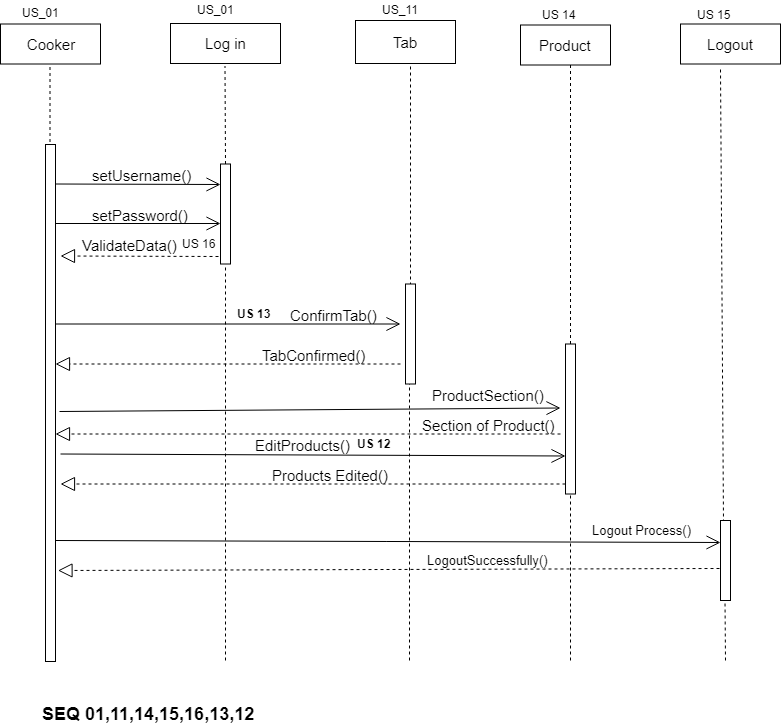

The diagram above was exported from draw.io. Its source (the exported page's mxGraphModel, read from the mxfile embedded in the PNG):
<mxGraphModel dx="1074" dy="616" grid="1" gridSize="10" guides="1" tooltips="1" connect="1" arrows="1" fold="1" page="1" pageScale="1" pageWidth="850" pageHeight="1100" math="0" shadow="0">
  <root>
    <mxCell id="0" />
    <mxCell id="1" parent="0" />
    <mxCell id="JaF7G0_BrV_Xt3i2pl2S-1" value="Cooker" style="rounded=0;whiteSpace=wrap;html=1;fontSize=15;" vertex="1" parent="1">
      <mxGeometry x="40" y="43.5" width="100" height="40" as="geometry" />
    </mxCell>
    <mxCell id="JaF7G0_BrV_Xt3i2pl2S-2" value="" style="endArrow=none;dashed=1;html=1;fontSize=15;" edge="1" parent="1">
      <mxGeometry width="50" height="50" relative="1" as="geometry">
        <mxPoint x="89.5" y="161.5" as="sourcePoint" />
        <mxPoint x="89.5" y="83.5" as="targetPoint" />
      </mxGeometry>
    </mxCell>
    <mxCell id="JaF7G0_BrV_Xt3i2pl2S-3" value="" style="html=1;points=[];perimeter=orthogonalPerimeter;fontSize=15;" vertex="1" parent="1">
      <mxGeometry x="85" y="164" width="10" height="517" as="geometry" />
    </mxCell>
    <mxCell id="JaF7G0_BrV_Xt3i2pl2S-4" value="Log in" style="html=1;fontSize=15;" vertex="1" parent="1">
      <mxGeometry x="210" y="43" width="110" height="40" as="geometry" />
    </mxCell>
    <mxCell id="JaF7G0_BrV_Xt3i2pl2S-5" value="Tab&lt;br&gt;" style="html=1;fontSize=15;" vertex="1" parent="1">
      <mxGeometry x="395" y="40" width="100" height="43" as="geometry" />
    </mxCell>
    <mxCell id="JaF7G0_BrV_Xt3i2pl2S-6" value="Product" style="html=1;fontSize=15;" vertex="1" parent="1">
      <mxGeometry x="560" y="44.5" width="90" height="40" as="geometry" />
    </mxCell>
    <mxCell id="JaF7G0_BrV_Xt3i2pl2S-7" value="" style="endArrow=none;dashed=1;html=1;fontSize=15;" edge="1" parent="1">
      <mxGeometry width="50" height="50" relative="1" as="geometry">
        <mxPoint x="265" y="183.5" as="sourcePoint" />
        <mxPoint x="264.5" y="85.5" as="targetPoint" />
      </mxGeometry>
    </mxCell>
    <mxCell id="JaF7G0_BrV_Xt3i2pl2S-8" value="" style="html=1;points=[];perimeter=orthogonalPerimeter;fontSize=15;" vertex="1" parent="1">
      <mxGeometry x="260" y="183.5" width="10" height="100" as="geometry" />
    </mxCell>
    <mxCell id="JaF7G0_BrV_Xt3i2pl2S-9" value="" style="endArrow=none;dashed=1;html=1;fontSize=15;entryX=0.556;entryY=0.975;entryDx=0;entryDy=0;entryPerimeter=0;" edge="1" parent="1" target="JaF7G0_BrV_Xt3i2pl2S-6">
      <mxGeometry width="50" height="50" relative="1" as="geometry">
        <mxPoint x="610" y="363.5" as="sourcePoint" />
        <mxPoint x="610" y="93.5" as="targetPoint" />
      </mxGeometry>
    </mxCell>
    <mxCell id="JaF7G0_BrV_Xt3i2pl2S-10" value="" style="endArrow=none;dashed=1;html=1;fontSize=15;exitX=0.5;exitY=0.013;exitDx=0;exitDy=0;exitPerimeter=0;" edge="1" parent="1" source="JaF7G0_BrV_Xt3i2pl2S-17">
      <mxGeometry width="50" height="50" relative="1" as="geometry">
        <mxPoint x="450" y="163.5" as="sourcePoint" />
        <mxPoint x="450" y="85.5" as="targetPoint" />
      </mxGeometry>
    </mxCell>
    <mxCell id="JaF7G0_BrV_Xt3i2pl2S-11" value="" style="endArrow=open;endFill=1;endSize=12;html=1;fontSize=15;entryX=0;entryY=0.2;entryDx=0;entryDy=0;entryPerimeter=0;" edge="1" parent="1" target="JaF7G0_BrV_Xt3i2pl2S-8">
      <mxGeometry width="160" relative="1" as="geometry">
        <mxPoint x="95" y="203.5" as="sourcePoint" />
        <mxPoint x="255" y="203.5" as="targetPoint" />
      </mxGeometry>
    </mxCell>
    <mxCell id="JaF7G0_BrV_Xt3i2pl2S-12" value="setUsername()" style="text;html=1;resizable=0;points=[];autosize=1;align=left;verticalAlign=top;spacingTop=-4;fontSize=15;" vertex="1" parent="1">
      <mxGeometry x="130" y="183.5" width="110" height="20" as="geometry" />
    </mxCell>
    <mxCell id="JaF7G0_BrV_Xt3i2pl2S-13" value="setPassword()" style="text;html=1;resizable=0;points=[];autosize=1;align=left;verticalAlign=top;spacingTop=-4;fontSize=15;" vertex="1" parent="1">
      <mxGeometry x="130" y="223.5" width="110" height="20" as="geometry" />
    </mxCell>
    <mxCell id="JaF7G0_BrV_Xt3i2pl2S-14" value="" style="endArrow=open;endFill=1;endSize=12;html=1;fontSize=15;entryX=0;entryY=0.2;entryDx=0;entryDy=0;entryPerimeter=0;" edge="1" parent="1">
      <mxGeometry width="160" relative="1" as="geometry">
        <mxPoint x="95" y="243" as="sourcePoint" />
        <mxPoint x="260" y="243" as="targetPoint" />
      </mxGeometry>
    </mxCell>
    <mxCell id="JaF7G0_BrV_Xt3i2pl2S-15" value="" style="endArrow=block;dashed=1;endFill=0;endSize=12;html=1;fontSize=15;exitX=-0.2;exitY=0.92;exitDx=0;exitDy=0;exitPerimeter=0;" edge="1" parent="1" source="JaF7G0_BrV_Xt3i2pl2S-8">
      <mxGeometry width="160" relative="1" as="geometry">
        <mxPoint x="40" y="503.5" as="sourcePoint" />
        <mxPoint x="100" y="275.5" as="targetPoint" />
      </mxGeometry>
    </mxCell>
    <mxCell id="JaF7G0_BrV_Xt3i2pl2S-16" value="ValidateData()" style="text;html=1;resizable=0;points=[];autosize=1;align=left;verticalAlign=top;spacingTop=-4;fontSize=15;" vertex="1" parent="1">
      <mxGeometry x="120" y="253.5" width="110" height="20" as="geometry" />
    </mxCell>
    <mxCell id="JaF7G0_BrV_Xt3i2pl2S-17" value="" style="html=1;points=[];perimeter=orthogonalPerimeter;fontSize=15;" vertex="1" parent="1">
      <mxGeometry x="445" y="303.5" width="10" height="100" as="geometry" />
    </mxCell>
    <mxCell id="JaF7G0_BrV_Xt3i2pl2S-18" value="" style="html=1;points=[];perimeter=orthogonalPerimeter;fontSize=15;" vertex="1" parent="1">
      <mxGeometry x="605" y="363.5" width="10" height="150" as="geometry" />
    </mxCell>
    <mxCell id="JaF7G0_BrV_Xt3i2pl2S-19" value="" style="endArrow=open;endFill=1;endSize=12;html=1;fontSize=15;" edge="1" parent="1">
      <mxGeometry width="160" relative="1" as="geometry">
        <mxPoint x="95" y="343.5" as="sourcePoint" />
        <mxPoint x="440" y="343.5" as="targetPoint" />
      </mxGeometry>
    </mxCell>
    <mxCell id="JaF7G0_BrV_Xt3i2pl2S-20" value="ConfirmTab()" style="text;html=1;resizable=0;points=[];autosize=1;align=left;verticalAlign=top;spacingTop=-4;fontSize=15;" vertex="1" parent="1">
      <mxGeometry x="327.5" y="323.5" width="100" height="20" as="geometry" />
    </mxCell>
    <mxCell id="JaF7G0_BrV_Xt3i2pl2S-21" value="" style="endArrow=none;dashed=1;html=1;fontSize=15;" edge="1" parent="1">
      <mxGeometry width="50" height="50" relative="1" as="geometry">
        <mxPoint x="265" y="680" as="sourcePoint" />
        <mxPoint x="265" y="284.5" as="targetPoint" />
      </mxGeometry>
    </mxCell>
    <mxCell id="JaF7G0_BrV_Xt3i2pl2S-22" value="" style="endArrow=none;dashed=1;html=1;fontSize=15;" edge="1" parent="1">
      <mxGeometry width="50" height="50" relative="1" as="geometry">
        <mxPoint x="449" y="680" as="sourcePoint" />
        <mxPoint x="449" y="403.5" as="targetPoint" />
      </mxGeometry>
    </mxCell>
    <mxCell id="JaF7G0_BrV_Xt3i2pl2S-23" value="" style="endArrow=block;dashed=1;endFill=0;endSize=12;html=1;fontSize=15;" edge="1" parent="1">
      <mxGeometry width="160" relative="1" as="geometry">
        <mxPoint x="440" y="383.5" as="sourcePoint" />
        <mxPoint x="95" y="383.5" as="targetPoint" />
      </mxGeometry>
    </mxCell>
    <mxCell id="JaF7G0_BrV_Xt3i2pl2S-24" value="TabConfirmed()" style="text;html=1;resizable=0;points=[];autosize=1;align=left;verticalAlign=top;spacingTop=-4;fontSize=15;" vertex="1" parent="1">
      <mxGeometry x="300" y="363.5" width="120" height="20" as="geometry" />
    </mxCell>
    <mxCell id="JaF7G0_BrV_Xt3i2pl2S-25" value="ProductSection()" style="text;html=1;resizable=0;points=[];autosize=1;align=left;verticalAlign=top;spacingTop=-4;fontSize=15;" vertex="1" parent="1">
      <mxGeometry x="470" y="403.5" width="130" height="20" as="geometry" />
    </mxCell>
    <mxCell id="JaF7G0_BrV_Xt3i2pl2S-26" value="" style="endArrow=open;endFill=1;endSize=12;html=1;fontSize=15;exitX=1.4;exitY=0.516;exitDx=0;exitDy=0;exitPerimeter=0;" edge="1" parent="1" source="JaF7G0_BrV_Xt3i2pl2S-3">
      <mxGeometry width="160" relative="1" as="geometry">
        <mxPoint x="100" y="444.5" as="sourcePoint" />
        <mxPoint x="600" y="427.5" as="targetPoint" />
      </mxGeometry>
    </mxCell>
    <mxCell id="JaF7G0_BrV_Xt3i2pl2S-27" value="" style="endArrow=block;dashed=1;endFill=0;endSize=12;html=1;fontSize=15;" edge="1" parent="1">
      <mxGeometry width="160" relative="1" as="geometry">
        <mxPoint x="600" y="453.5" as="sourcePoint" />
        <mxPoint x="95" y="453.5" as="targetPoint" />
      </mxGeometry>
    </mxCell>
    <mxCell id="JaF7G0_BrV_Xt3i2pl2S-28" value="" style="endArrow=none;dashed=1;html=1;fontSize=15;" edge="1" parent="1">
      <mxGeometry width="50" height="50" relative="1" as="geometry">
        <mxPoint x="610" y="680" as="sourcePoint" />
        <mxPoint x="610" y="513.5" as="targetPoint" />
      </mxGeometry>
    </mxCell>
    <mxCell id="JaF7G0_BrV_Xt3i2pl2S-29" value="Section of Product()" style="text;html=1;resizable=0;points=[];autosize=1;align=left;verticalAlign=top;spacingTop=-4;fontSize=15;" vertex="1" parent="1">
      <mxGeometry x="460" y="433.5" width="150" height="20" as="geometry" />
    </mxCell>
    <mxCell id="JaF7G0_BrV_Xt3i2pl2S-30" value="" style="endArrow=open;endFill=1;endSize=12;html=1;fontSize=15;exitX=1;exitY=0.655;exitDx=0;exitDy=0;exitPerimeter=0;" edge="1" parent="1">
      <mxGeometry width="160" relative="1" as="geometry">
        <mxPoint x="100" y="473.5" as="sourcePoint" />
        <mxPoint x="605" y="475.5" as="targetPoint" />
      </mxGeometry>
    </mxCell>
    <mxCell id="JaF7G0_BrV_Xt3i2pl2S-31" value="" style="endArrow=block;dashed=1;endFill=0;endSize=12;html=1;fontSize=15;" edge="1" parent="1">
      <mxGeometry width="160" relative="1" as="geometry">
        <mxPoint x="605" y="503.5" as="sourcePoint" />
        <mxPoint x="100" y="503.5" as="targetPoint" />
      </mxGeometry>
    </mxCell>
    <mxCell id="JaF7G0_BrV_Xt3i2pl2S-32" value="EditProducts()" style="text;html=1;resizable=0;points=[];autosize=1;align=left;verticalAlign=top;spacingTop=-4;fontSize=15;" vertex="1" parent="1">
      <mxGeometry x="292.5" y="453.5" width="110" height="20" as="geometry" />
    </mxCell>
    <mxCell id="JaF7G0_BrV_Xt3i2pl2S-33" value="Products Edited()" style="text;html=1;resizable=0;points=[];autosize=1;align=left;verticalAlign=top;spacingTop=-4;fontSize=15;" vertex="1" parent="1">
      <mxGeometry x="310" y="483.5" width="130" height="20" as="geometry" />
    </mxCell>
    <mxCell id="JaF7G0_BrV_Xt3i2pl2S-34" value="US_01" style="text;html=1;resizable=0;points=[];autosize=1;align=left;verticalAlign=top;spacingTop=-4;" vertex="1" parent="1">
      <mxGeometry x="60" y="23" width="50" height="20" as="geometry" />
    </mxCell>
    <mxCell id="JaF7G0_BrV_Xt3i2pl2S-35" value="US_01" style="text;html=1;resizable=0;points=[];autosize=1;align=left;verticalAlign=top;spacingTop=-4;" vertex="1" parent="1">
      <mxGeometry x="235" y="20" width="50" height="20" as="geometry" />
    </mxCell>
    <mxCell id="JaF7G0_BrV_Xt3i2pl2S-36" value="US 16" style="text;html=1;resizable=0;points=[];autosize=1;align=left;verticalAlign=top;spacingTop=-4;" vertex="1" parent="1">
      <mxGeometry x="220" y="253.5" width="50" height="20" as="geometry" />
    </mxCell>
    <mxCell id="JaF7G0_BrV_Xt3i2pl2S-37" value="&lt;span style=&quot;font-size: 15px&quot;&gt;Logout&lt;/span&gt;" style="rounded=0;whiteSpace=wrap;html=1;" vertex="1" parent="1">
      <mxGeometry x="720" y="43.5" width="100" height="40" as="geometry" />
    </mxCell>
    <mxCell id="JaF7G0_BrV_Xt3i2pl2S-38" value="" style="endArrow=none;dashed=1;html=1;entryX=0.39;entryY=1.05;entryDx=0;entryDy=0;entryPerimeter=0;exitX=0.3;exitY=0.025;exitDx=0;exitDy=0;exitPerimeter=0;" edge="1" parent="1" source="JaF7G0_BrV_Xt3i2pl2S-39">
      <mxGeometry width="50" height="50" relative="1" as="geometry">
        <mxPoint x="760" y="419.5" as="sourcePoint" />
        <mxPoint x="760" y="87.5" as="targetPoint" />
      </mxGeometry>
    </mxCell>
    <mxCell id="JaF7G0_BrV_Xt3i2pl2S-39" value="" style="html=1;points=[];perimeter=orthogonalPerimeter;" vertex="1" parent="1">
      <mxGeometry x="760" y="540" width="10" height="80" as="geometry" />
    </mxCell>
    <mxCell id="JaF7G0_BrV_Xt3i2pl2S-40" value="" style="endArrow=none;dashed=1;html=1;fontSize=15;" edge="1" parent="1">
      <mxGeometry width="50" height="50" relative="1" as="geometry">
        <mxPoint x="765" y="680" as="sourcePoint" />
        <mxPoint x="764.5" y="620" as="targetPoint" />
      </mxGeometry>
    </mxCell>
    <mxCell id="JaF7G0_BrV_Xt3i2pl2S-41" value="&lt;font style=&quot;font-size: 13px&quot;&gt;Logout Process()&lt;/font&gt;" style="text;html=1;resizable=0;points=[];autosize=1;align=left;verticalAlign=top;spacingTop=-4;" vertex="1" parent="1">
      <mxGeometry x="630" y="540" width="110" height="20" as="geometry" />
    </mxCell>
    <mxCell id="JaF7G0_BrV_Xt3i2pl2S-42" value="&lt;font style=&quot;font-size: 13px&quot;&gt;LogoutSuccessfully()&lt;/font&gt;" style="text;html=1;resizable=0;points=[];autosize=1;align=left;verticalAlign=top;spacingTop=-4;" vertex="1" parent="1">
      <mxGeometry x="465" y="570" width="140" height="20" as="geometry" />
    </mxCell>
    <mxCell id="JaF7G0_BrV_Xt3i2pl2S-46" value="" style="endArrow=open;endFill=1;endSize=12;html=1;fontSize=15;exitX=1;exitY=0.655;exitDx=0;exitDy=0;exitPerimeter=0;entryX=0;entryY=0.275;entryDx=0;entryDy=0;entryPerimeter=0;" edge="1" parent="1" target="JaF7G0_BrV_Xt3i2pl2S-39">
      <mxGeometry width="160" relative="1" as="geometry">
        <mxPoint x="95" y="560" as="sourcePoint" />
        <mxPoint x="600" y="562" as="targetPoint" />
      </mxGeometry>
    </mxCell>
    <mxCell id="JaF7G0_BrV_Xt3i2pl2S-47" value="" style="endArrow=block;dashed=1;endFill=0;endSize=12;html=1;fontSize=15;exitX=-0.1;exitY=0.6;exitDx=0;exitDy=0;exitPerimeter=0;" edge="1" parent="1" source="JaF7G0_BrV_Xt3i2pl2S-39">
      <mxGeometry width="160" relative="1" as="geometry">
        <mxPoint x="442.5" y="590" as="sourcePoint" />
        <mxPoint x="97.5" y="590" as="targetPoint" />
      </mxGeometry>
    </mxCell>
    <mxCell id="JaF7G0_BrV_Xt3i2pl2S-48" value="&lt;b&gt;&lt;font style=&quot;font-size: 18px&quot;&gt;SEQ 01,11,14,15,16,13,12&lt;/font&gt;&lt;/b&gt;" style="text;html=1;resizable=0;points=[];autosize=1;align=left;verticalAlign=top;spacingTop=-4;" vertex="1" parent="1">
      <mxGeometry x="80" y="721" width="230" height="20" as="geometry" />
    </mxCell>
    <mxCell id="JaF7G0_BrV_Xt3i2pl2S-49" value="US_11" style="text;html=1;resizable=0;points=[];autosize=1;align=left;verticalAlign=top;spacingTop=-4;" vertex="1" parent="1">
      <mxGeometry x="420" y="20" width="50" height="20" as="geometry" />
    </mxCell>
    <mxCell id="JaF7G0_BrV_Xt3i2pl2S-50" value="&lt;b&gt;US 13&lt;/b&gt;" style="text;html=1;resizable=0;points=[];autosize=1;align=left;verticalAlign=top;spacingTop=-4;" vertex="1" parent="1">
      <mxGeometry x="275" y="323.5" width="50" height="20" as="geometry" />
    </mxCell>
    <mxCell id="JaF7G0_BrV_Xt3i2pl2S-51" value="US 14" style="text;html=1;resizable=0;points=[];autosize=1;align=left;verticalAlign=top;spacingTop=-4;" vertex="1" parent="1">
      <mxGeometry x="580" y="24.5" width="50" height="20" as="geometry" />
    </mxCell>
    <mxCell id="JaF7G0_BrV_Xt3i2pl2S-52" value="&lt;b&gt;US 12&lt;/b&gt;" style="text;html=1;resizable=0;points=[];autosize=1;align=left;verticalAlign=top;spacingTop=-4;" vertex="1" parent="1">
      <mxGeometry x="395" y="453.5" width="50" height="20" as="geometry" />
    </mxCell>
    <mxCell id="JaF7G0_BrV_Xt3i2pl2S-54" value="US 15" style="text;html=1;resizable=0;points=[];autosize=1;align=left;verticalAlign=top;spacingTop=-4;" vertex="1" parent="1">
      <mxGeometry x="735" y="24.5" width="50" height="20" as="geometry" />
    </mxCell>
  </root>
</mxGraphModel>